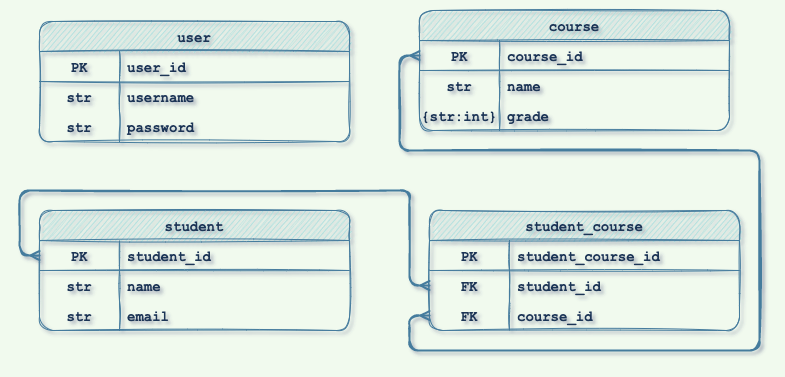

The diagram above was exported from draw.io. Its source (the exported page's mxGraphModel, read from the mxfile embedded in the PNG):
<mxGraphModel dx="928" dy="644" grid="1" gridSize="10" guides="1" tooltips="1" connect="1" arrows="1" fold="1" page="1" pageScale="1" pageWidth="850" pageHeight="1100" background="#F1FAEE" math="0" shadow="1">
  <root>
    <mxCell id="0" />
    <mxCell id="1" parent="0" />
    <mxCell id="dC2N3QiGY891kLOb4B-m-74" style="edgeStyle=orthogonalEdgeStyle;rounded=1;orthogonalLoop=1;jettySize=auto;html=1;entryX=0;entryY=0.5;entryDx=0;entryDy=0;startArrow=ERmany;startFill=0;endArrow=ERmany;endFill=0;exitX=0;exitY=0.5;exitDx=0;exitDy=0;fillColor=#A8DADC;strokeColor=#457B9D;strokeWidth=2;fontColor=#1D3557;labelBackgroundColor=#F1FAEE;sketch=1;fontSize=14;fontFamily=Courier New;fontStyle=1" parent="1" source="dC2N3QiGY891kLOb4B-m-118" target="dC2N3QiGY891kLOb4B-m-125" edge="1">
      <mxGeometry relative="1" as="geometry">
        <mxPoint x="370" y="356" as="sourcePoint" />
        <mxPoint x="440" y="165" as="targetPoint" />
        <Array as="points">
          <mxPoint x="430" y="335" />
          <mxPoint x="430" y="370" />
          <mxPoint x="780" y="370" />
          <mxPoint x="780" y="170" />
          <mxPoint x="420" y="170" />
          <mxPoint x="420" y="75" />
        </Array>
      </mxGeometry>
    </mxCell>
    <mxCell id="dC2N3QiGY891kLOb4B-m-78" style="edgeStyle=orthogonalEdgeStyle;rounded=1;orthogonalLoop=1;jettySize=auto;html=1;entryX=0;entryY=0.5;entryDx=0;entryDy=0;startArrow=ERmany;startFill=0;endArrow=ERmany;endFill=0;fillColor=#A8DADC;strokeColor=#457B9D;strokeWidth=2;fontColor=#1D3557;labelBackgroundColor=#F1FAEE;sketch=1;fontSize=14;fontFamily=Courier New;fontStyle=1;exitX=0;exitY=0.5;exitDx=0;exitDy=0;" parent="1" source="dC2N3QiGY891kLOb4B-m-99" target="dC2N3QiGY891kLOb4B-m-115" edge="1">
      <mxGeometry relative="1" as="geometry">
        <mxPoint x="60" y="365" as="sourcePoint" />
        <mxPoint x="370" y="326" as="targetPoint" />
        <Array as="points">
          <mxPoint x="40" y="275" />
          <mxPoint x="40" y="210" />
          <mxPoint x="430" y="210" />
          <mxPoint x="430" y="305" />
        </Array>
      </mxGeometry>
    </mxCell>
    <mxCell id="dC2N3QiGY891kLOb4B-m-98" value="student" style="shape=table;startSize=30;container=1;collapsible=1;childLayout=tableLayout;fixedRows=1;rowLines=0;fontStyle=1;align=center;resizeLast=1;rounded=1;sketch=1;strokeColor=#457B9D;fontFamily=Courier New;fontSize=14;fontColor=#1D3557;fillColor=#A8DADC;spacing=50;" parent="1" vertex="1">
      <mxGeometry x="60" y="230" width="310" height="120" as="geometry" />
    </mxCell>
    <mxCell id="dC2N3QiGY891kLOb4B-m-99" value="" style="shape=tableRow;horizontal=0;startSize=0;swimlaneHead=0;swimlaneBody=0;fillColor=none;collapsible=0;dropTarget=0;points=[[0,0.5],[1,0.5]];portConstraint=eastwest;top=0;left=0;right=0;bottom=1;rounded=1;sketch=1;strokeColor=#457B9D;fontFamily=Courier New;fontSize=14;fontColor=#1D3557;fontStyle=1" parent="dC2N3QiGY891kLOb4B-m-98" vertex="1">
      <mxGeometry y="30" width="310" height="30" as="geometry" />
    </mxCell>
    <mxCell id="dC2N3QiGY891kLOb4B-m-100" value="PK" style="shape=partialRectangle;connectable=0;fillColor=none;top=0;left=0;bottom=0;right=0;fontStyle=1;overflow=hidden;rounded=1;sketch=1;strokeColor=#457B9D;fontFamily=Courier New;fontSize=14;fontColor=#1D3557;startSize=0;" parent="dC2N3QiGY891kLOb4B-m-99" vertex="1">
      <mxGeometry width="80" height="30" as="geometry">
        <mxRectangle width="80" height="30" as="alternateBounds" />
      </mxGeometry>
    </mxCell>
    <mxCell id="dC2N3QiGY891kLOb4B-m-101" value="student_id" style="shape=partialRectangle;connectable=0;fillColor=none;top=0;left=0;bottom=0;right=0;align=left;spacingLeft=6;fontStyle=1;overflow=hidden;rounded=1;sketch=1;strokeColor=#457B9D;fontFamily=Courier New;fontSize=14;fontColor=#1D3557;startSize=0;" parent="dC2N3QiGY891kLOb4B-m-99" vertex="1">
      <mxGeometry x="80" width="230" height="30" as="geometry">
        <mxRectangle width="230" height="30" as="alternateBounds" />
      </mxGeometry>
    </mxCell>
    <mxCell id="dC2N3QiGY891kLOb4B-m-102" value="" style="shape=tableRow;horizontal=0;startSize=0;swimlaneHead=0;swimlaneBody=0;fillColor=none;collapsible=0;dropTarget=0;points=[[0,0.5],[1,0.5]];portConstraint=eastwest;top=0;left=0;right=0;bottom=0;rounded=1;sketch=1;strokeColor=#457B9D;fontFamily=Courier New;fontSize=14;fontColor=#1D3557;fontStyle=1" parent="dC2N3QiGY891kLOb4B-m-98" vertex="1">
      <mxGeometry y="60" width="310" height="30" as="geometry" />
    </mxCell>
    <mxCell id="dC2N3QiGY891kLOb4B-m-103" value="str" style="shape=partialRectangle;connectable=0;fillColor=none;top=0;left=0;bottom=0;right=0;editable=1;overflow=hidden;rounded=1;sketch=1;strokeColor=#457B9D;fontFamily=Courier New;fontSize=14;fontColor=#1D3557;startSize=0;fontStyle=1" parent="dC2N3QiGY891kLOb4B-m-102" vertex="1">
      <mxGeometry width="80" height="30" as="geometry">
        <mxRectangle width="80" height="30" as="alternateBounds" />
      </mxGeometry>
    </mxCell>
    <mxCell id="dC2N3QiGY891kLOb4B-m-104" value="name" style="shape=partialRectangle;connectable=0;fillColor=none;top=0;left=0;bottom=0;right=0;align=left;spacingLeft=6;overflow=hidden;rounded=1;sketch=1;strokeColor=#457B9D;fontFamily=Courier New;fontSize=14;fontColor=#1D3557;startSize=0;fontStyle=1" parent="dC2N3QiGY891kLOb4B-m-102" vertex="1">
      <mxGeometry x="80" width="230" height="30" as="geometry">
        <mxRectangle width="230" height="30" as="alternateBounds" />
      </mxGeometry>
    </mxCell>
    <mxCell id="dC2N3QiGY891kLOb4B-m-105" value="" style="shape=tableRow;horizontal=0;startSize=0;swimlaneHead=0;swimlaneBody=0;fillColor=none;collapsible=0;dropTarget=0;points=[[0,0.5],[1,0.5]];portConstraint=eastwest;top=0;left=0;right=0;bottom=0;rounded=1;sketch=1;strokeColor=#457B9D;fontFamily=Courier New;fontSize=14;fontColor=#1D3557;fontStyle=1" parent="dC2N3QiGY891kLOb4B-m-98" vertex="1">
      <mxGeometry y="90" width="310" height="30" as="geometry" />
    </mxCell>
    <mxCell id="dC2N3QiGY891kLOb4B-m-106" value="str" style="shape=partialRectangle;connectable=0;fillColor=none;top=0;left=0;bottom=0;right=0;editable=1;overflow=hidden;rounded=1;sketch=1;strokeColor=#457B9D;fontFamily=Courier New;fontSize=14;fontColor=#1D3557;startSize=0;fontStyle=1" parent="dC2N3QiGY891kLOb4B-m-105" vertex="1">
      <mxGeometry width="80" height="30" as="geometry">
        <mxRectangle width="80" height="30" as="alternateBounds" />
      </mxGeometry>
    </mxCell>
    <mxCell id="dC2N3QiGY891kLOb4B-m-107" value="email" style="shape=partialRectangle;connectable=0;fillColor=none;top=0;left=0;bottom=0;right=0;align=left;spacingLeft=6;overflow=hidden;rounded=1;sketch=1;strokeColor=#457B9D;fontFamily=Courier New;fontSize=14;fontColor=#1D3557;startSize=0;fontStyle=1" parent="dC2N3QiGY891kLOb4B-m-105" vertex="1">
      <mxGeometry x="80" width="230" height="30" as="geometry">
        <mxRectangle width="230" height="30" as="alternateBounds" />
      </mxGeometry>
    </mxCell>
    <mxCell id="dC2N3QiGY891kLOb4B-m-111" value="student_course" style="shape=table;startSize=30;container=1;collapsible=1;childLayout=tableLayout;fixedRows=1;rowLines=0;fontStyle=1;align=center;resizeLast=1;rounded=1;sketch=1;strokeColor=#457B9D;fontFamily=Courier New;fontSize=14;fontColor=#1D3557;fillColor=#A8DADC;" parent="1" vertex="1">
      <mxGeometry x="450" y="230" width="310" height="120" as="geometry" />
    </mxCell>
    <mxCell id="dC2N3QiGY891kLOb4B-m-112" value="" style="shape=tableRow;horizontal=0;startSize=0;swimlaneHead=0;swimlaneBody=0;fillColor=none;collapsible=0;dropTarget=0;points=[[0,0.5],[1,0.5]];portConstraint=eastwest;top=0;left=0;right=0;bottom=1;rounded=1;sketch=1;strokeColor=#457B9D;fontFamily=Courier New;fontSize=14;fontColor=#1D3557;fontStyle=1" parent="dC2N3QiGY891kLOb4B-m-111" vertex="1">
      <mxGeometry y="30" width="310" height="30" as="geometry" />
    </mxCell>
    <mxCell id="dC2N3QiGY891kLOb4B-m-113" value="PK" style="shape=partialRectangle;connectable=0;fillColor=none;top=0;left=0;bottom=0;right=0;fontStyle=1;overflow=hidden;rounded=1;sketch=1;strokeColor=#457B9D;fontFamily=Courier New;fontSize=14;fontColor=#1D3557;startSize=0;" parent="dC2N3QiGY891kLOb4B-m-112" vertex="1">
      <mxGeometry width="80" height="30" as="geometry">
        <mxRectangle width="80" height="30" as="alternateBounds" />
      </mxGeometry>
    </mxCell>
    <mxCell id="dC2N3QiGY891kLOb4B-m-114" value="student_course_id" style="shape=partialRectangle;connectable=0;fillColor=none;top=0;left=0;bottom=0;right=0;align=left;spacingLeft=6;fontStyle=1;overflow=hidden;rounded=1;sketch=1;strokeColor=#457B9D;fontFamily=Courier New;fontSize=14;fontColor=#1D3557;startSize=0;" parent="dC2N3QiGY891kLOb4B-m-112" vertex="1">
      <mxGeometry x="80" width="230" height="30" as="geometry">
        <mxRectangle width="230" height="30" as="alternateBounds" />
      </mxGeometry>
    </mxCell>
    <mxCell id="dC2N3QiGY891kLOb4B-m-115" value="" style="shape=tableRow;horizontal=0;startSize=0;swimlaneHead=0;swimlaneBody=0;fillColor=none;collapsible=0;dropTarget=0;points=[[0,0.5],[1,0.5]];portConstraint=eastwest;top=0;left=0;right=0;bottom=0;rounded=1;sketch=1;strokeColor=#457B9D;fontFamily=Courier New;fontSize=14;fontColor=#1D3557;fontStyle=1" parent="dC2N3QiGY891kLOb4B-m-111" vertex="1">
      <mxGeometry y="60" width="310" height="30" as="geometry" />
    </mxCell>
    <mxCell id="dC2N3QiGY891kLOb4B-m-116" value="FK" style="shape=partialRectangle;connectable=0;fillColor=none;top=0;left=0;bottom=0;right=0;editable=1;overflow=hidden;rounded=1;sketch=1;strokeColor=#457B9D;fontFamily=Courier New;fontSize=14;fontColor=#1D3557;startSize=0;fontStyle=1" parent="dC2N3QiGY891kLOb4B-m-115" vertex="1">
      <mxGeometry width="80" height="30" as="geometry">
        <mxRectangle width="80" height="30" as="alternateBounds" />
      </mxGeometry>
    </mxCell>
    <mxCell id="dC2N3QiGY891kLOb4B-m-117" value="student_id" style="shape=partialRectangle;connectable=0;fillColor=none;top=0;left=0;bottom=0;right=0;align=left;spacingLeft=6;overflow=hidden;rounded=1;sketch=1;strokeColor=#457B9D;fontFamily=Courier New;fontSize=14;fontColor=#1D3557;startSize=0;fontStyle=1" parent="dC2N3QiGY891kLOb4B-m-115" vertex="1">
      <mxGeometry x="80" width="230" height="30" as="geometry">
        <mxRectangle width="230" height="30" as="alternateBounds" />
      </mxGeometry>
    </mxCell>
    <mxCell id="dC2N3QiGY891kLOb4B-m-118" value="" style="shape=tableRow;horizontal=0;startSize=0;swimlaneHead=0;swimlaneBody=0;fillColor=none;collapsible=0;dropTarget=0;points=[[0,0.5],[1,0.5]];portConstraint=eastwest;top=0;left=0;right=0;bottom=0;rounded=1;sketch=1;strokeColor=#457B9D;fontFamily=Courier New;fontSize=14;fontColor=#1D3557;fontStyle=1" parent="dC2N3QiGY891kLOb4B-m-111" vertex="1">
      <mxGeometry y="90" width="310" height="30" as="geometry" />
    </mxCell>
    <mxCell id="dC2N3QiGY891kLOb4B-m-119" value="FK" style="shape=partialRectangle;connectable=0;fillColor=none;top=0;left=0;bottom=0;right=0;editable=1;overflow=hidden;rounded=1;sketch=1;strokeColor=#457B9D;fontFamily=Courier New;fontSize=14;fontColor=#1D3557;startSize=0;fontStyle=1" parent="dC2N3QiGY891kLOb4B-m-118" vertex="1">
      <mxGeometry width="80" height="30" as="geometry">
        <mxRectangle width="80" height="30" as="alternateBounds" />
      </mxGeometry>
    </mxCell>
    <mxCell id="dC2N3QiGY891kLOb4B-m-120" value="course_id" style="shape=partialRectangle;connectable=0;fillColor=none;top=0;left=0;bottom=0;right=0;align=left;spacingLeft=6;overflow=hidden;rounded=1;sketch=1;strokeColor=#457B9D;fontFamily=Courier New;fontSize=14;fontColor=#1D3557;startSize=0;fontStyle=1" parent="dC2N3QiGY891kLOb4B-m-118" vertex="1">
      <mxGeometry x="80" width="230" height="30" as="geometry">
        <mxRectangle width="230" height="30" as="alternateBounds" />
      </mxGeometry>
    </mxCell>
    <mxCell id="dC2N3QiGY891kLOb4B-m-124" value="course" style="shape=table;startSize=30;container=1;collapsible=1;childLayout=tableLayout;fixedRows=1;rowLines=0;fontStyle=1;align=center;resizeLast=1;rounded=1;sketch=1;strokeColor=#457B9D;fontFamily=Courier New;fontSize=14;fontColor=#1D3557;fillColor=#A8DADC;" parent="1" vertex="1">
      <mxGeometry x="440" y="30" width="310" height="120" as="geometry" />
    </mxCell>
    <mxCell id="dC2N3QiGY891kLOb4B-m-125" value="" style="shape=tableRow;horizontal=0;startSize=0;swimlaneHead=0;swimlaneBody=0;fillColor=none;collapsible=0;dropTarget=0;points=[[0,0.5],[1,0.5]];portConstraint=eastwest;top=0;left=0;right=0;bottom=1;rounded=1;sketch=1;strokeColor=#457B9D;fontFamily=Courier New;fontSize=14;fontColor=#1D3557;fontStyle=1" parent="dC2N3QiGY891kLOb4B-m-124" vertex="1">
      <mxGeometry y="30" width="310" height="30" as="geometry" />
    </mxCell>
    <mxCell id="dC2N3QiGY891kLOb4B-m-126" value="PK" style="shape=partialRectangle;connectable=0;fillColor=none;top=0;left=0;bottom=0;right=0;fontStyle=1;overflow=hidden;rounded=1;sketch=1;strokeColor=#457B9D;fontFamily=Courier New;fontSize=14;fontColor=#1D3557;startSize=0;" parent="dC2N3QiGY891kLOb4B-m-125" vertex="1">
      <mxGeometry width="80" height="30" as="geometry">
        <mxRectangle width="80" height="30" as="alternateBounds" />
      </mxGeometry>
    </mxCell>
    <mxCell id="dC2N3QiGY891kLOb4B-m-127" value="course_id" style="shape=partialRectangle;connectable=0;fillColor=none;top=0;left=0;bottom=0;right=0;align=left;spacingLeft=6;fontStyle=1;overflow=hidden;rounded=1;sketch=1;strokeColor=#457B9D;fontFamily=Courier New;fontSize=14;fontColor=#1D3557;startSize=0;" parent="dC2N3QiGY891kLOb4B-m-125" vertex="1">
      <mxGeometry x="80" width="230" height="30" as="geometry">
        <mxRectangle width="230" height="30" as="alternateBounds" />
      </mxGeometry>
    </mxCell>
    <mxCell id="dC2N3QiGY891kLOb4B-m-128" value="" style="shape=tableRow;horizontal=0;startSize=0;swimlaneHead=0;swimlaneBody=0;fillColor=none;collapsible=0;dropTarget=0;points=[[0,0.5],[1,0.5]];portConstraint=eastwest;top=0;left=0;right=0;bottom=0;rounded=1;sketch=1;strokeColor=#457B9D;fontFamily=Courier New;fontSize=14;fontColor=#1D3557;fontStyle=1" parent="dC2N3QiGY891kLOb4B-m-124" vertex="1">
      <mxGeometry y="60" width="310" height="30" as="geometry" />
    </mxCell>
    <mxCell id="dC2N3QiGY891kLOb4B-m-129" value="str" style="shape=partialRectangle;connectable=0;fillColor=none;top=0;left=0;bottom=0;right=0;editable=1;overflow=hidden;rounded=1;sketch=1;strokeColor=#457B9D;fontFamily=Courier New;fontSize=14;fontColor=#1D3557;startSize=0;fontStyle=1" parent="dC2N3QiGY891kLOb4B-m-128" vertex="1">
      <mxGeometry width="80" height="30" as="geometry">
        <mxRectangle width="80" height="30" as="alternateBounds" />
      </mxGeometry>
    </mxCell>
    <mxCell id="dC2N3QiGY891kLOb4B-m-130" value="name" style="shape=partialRectangle;connectable=0;fillColor=none;top=0;left=0;bottom=0;right=0;align=left;spacingLeft=6;overflow=hidden;rounded=1;sketch=1;strokeColor=#457B9D;fontFamily=Courier New;fontSize=14;fontColor=#1D3557;startSize=0;fontStyle=1" parent="dC2N3QiGY891kLOb4B-m-128" vertex="1">
      <mxGeometry x="80" width="230" height="30" as="geometry">
        <mxRectangle width="230" height="30" as="alternateBounds" />
      </mxGeometry>
    </mxCell>
    <mxCell id="dC2N3QiGY891kLOb4B-m-131" value="" style="shape=tableRow;horizontal=0;startSize=0;swimlaneHead=0;swimlaneBody=0;fillColor=none;collapsible=0;dropTarget=0;points=[[0,0.5],[1,0.5]];portConstraint=eastwest;top=0;left=0;right=0;bottom=0;rounded=1;sketch=1;strokeColor=#457B9D;fontFamily=Courier New;fontSize=14;fontColor=#1D3557;fontStyle=1" parent="dC2N3QiGY891kLOb4B-m-124" vertex="1">
      <mxGeometry y="90" width="310" height="30" as="geometry" />
    </mxCell>
    <mxCell id="dC2N3QiGY891kLOb4B-m-132" value="{str:int}" style="shape=partialRectangle;connectable=0;fillColor=none;top=0;left=0;bottom=0;right=0;editable=1;overflow=hidden;rounded=1;sketch=1;strokeColor=#457B9D;fontFamily=Courier New;fontSize=14;fontColor=#1D3557;startSize=0;fontStyle=1" parent="dC2N3QiGY891kLOb4B-m-131" vertex="1">
      <mxGeometry width="80" height="30" as="geometry">
        <mxRectangle width="80" height="30" as="alternateBounds" />
      </mxGeometry>
    </mxCell>
    <mxCell id="dC2N3QiGY891kLOb4B-m-133" value="grade" style="shape=partialRectangle;connectable=0;fillColor=none;top=0;left=0;bottom=0;right=0;align=left;spacingLeft=6;overflow=hidden;rounded=1;sketch=1;strokeColor=#457B9D;fontFamily=Courier New;fontSize=14;fontColor=#1D3557;startSize=0;fontStyle=1" parent="dC2N3QiGY891kLOb4B-m-131" vertex="1">
      <mxGeometry x="80" width="230" height="30" as="geometry">
        <mxRectangle width="230" height="30" as="alternateBounds" />
      </mxGeometry>
    </mxCell>
    <mxCell id="9I4MrFt74F8-i428hbHs-1" value="user" style="shape=table;startSize=30;container=1;collapsible=1;childLayout=tableLayout;fixedRows=1;rowLines=0;fontStyle=1;align=center;resizeLast=1;rounded=1;sketch=1;strokeColor=#457B9D;fontFamily=Courier New;fontSize=14;fontColor=#1D3557;fillColor=#A8DADC;" vertex="1" parent="1">
      <mxGeometry x="60" y="41" width="310" height="120" as="geometry" />
    </mxCell>
    <mxCell id="9I4MrFt74F8-i428hbHs-2" value="" style="shape=tableRow;horizontal=0;startSize=0;swimlaneHead=0;swimlaneBody=0;fillColor=none;collapsible=0;dropTarget=0;points=[[0,0.5],[1,0.5]];portConstraint=eastwest;top=0;left=0;right=0;bottom=1;rounded=1;sketch=1;strokeColor=#457B9D;fontFamily=Courier New;fontSize=14;fontColor=#1D3557;fontStyle=1" vertex="1" parent="9I4MrFt74F8-i428hbHs-1">
      <mxGeometry y="30" width="310" height="30" as="geometry" />
    </mxCell>
    <mxCell id="9I4MrFt74F8-i428hbHs-3" value="PK" style="shape=partialRectangle;connectable=0;fillColor=none;top=0;left=0;bottom=0;right=0;fontStyle=1;overflow=hidden;rounded=1;sketch=1;strokeColor=#457B9D;fontFamily=Courier New;fontSize=14;fontColor=#1D3557;startSize=0;" vertex="1" parent="9I4MrFt74F8-i428hbHs-2">
      <mxGeometry width="80" height="30" as="geometry">
        <mxRectangle width="80" height="30" as="alternateBounds" />
      </mxGeometry>
    </mxCell>
    <mxCell id="9I4MrFt74F8-i428hbHs-4" value="user_id" style="shape=partialRectangle;connectable=0;fillColor=none;top=0;left=0;bottom=0;right=0;align=left;spacingLeft=6;fontStyle=1;overflow=hidden;rounded=1;sketch=1;strokeColor=#457B9D;fontFamily=Courier New;fontSize=14;fontColor=#1D3557;startSize=0;" vertex="1" parent="9I4MrFt74F8-i428hbHs-2">
      <mxGeometry x="80" width="230" height="30" as="geometry">
        <mxRectangle width="230" height="30" as="alternateBounds" />
      </mxGeometry>
    </mxCell>
    <mxCell id="9I4MrFt74F8-i428hbHs-5" value="" style="shape=tableRow;horizontal=0;startSize=0;swimlaneHead=0;swimlaneBody=0;fillColor=none;collapsible=0;dropTarget=0;points=[[0,0.5],[1,0.5]];portConstraint=eastwest;top=0;left=0;right=0;bottom=0;rounded=1;sketch=1;strokeColor=#457B9D;fontFamily=Courier New;fontSize=14;fontColor=#1D3557;fontStyle=1" vertex="1" parent="9I4MrFt74F8-i428hbHs-1">
      <mxGeometry y="60" width="310" height="30" as="geometry" />
    </mxCell>
    <mxCell id="9I4MrFt74F8-i428hbHs-6" value="str" style="shape=partialRectangle;connectable=0;fillColor=none;top=0;left=0;bottom=0;right=0;editable=1;overflow=hidden;rounded=1;sketch=1;strokeColor=#457B9D;fontFamily=Courier New;fontSize=14;fontColor=#1D3557;startSize=0;fontStyle=1" vertex="1" parent="9I4MrFt74F8-i428hbHs-5">
      <mxGeometry width="80" height="30" as="geometry">
        <mxRectangle width="80" height="30" as="alternateBounds" />
      </mxGeometry>
    </mxCell>
    <mxCell id="9I4MrFt74F8-i428hbHs-7" value="username" style="shape=partialRectangle;connectable=0;fillColor=none;top=0;left=0;bottom=0;right=0;align=left;spacingLeft=6;overflow=hidden;rounded=1;sketch=1;strokeColor=#457B9D;fontFamily=Courier New;fontSize=14;fontColor=#1D3557;startSize=0;fontStyle=1" vertex="1" parent="9I4MrFt74F8-i428hbHs-5">
      <mxGeometry x="80" width="230" height="30" as="geometry">
        <mxRectangle width="230" height="30" as="alternateBounds" />
      </mxGeometry>
    </mxCell>
    <mxCell id="9I4MrFt74F8-i428hbHs-8" value="" style="shape=tableRow;horizontal=0;startSize=0;swimlaneHead=0;swimlaneBody=0;fillColor=none;collapsible=0;dropTarget=0;points=[[0,0.5],[1,0.5]];portConstraint=eastwest;top=0;left=0;right=0;bottom=0;rounded=1;sketch=1;strokeColor=#457B9D;fontFamily=Courier New;fontSize=14;fontColor=#1D3557;fontStyle=1" vertex="1" parent="9I4MrFt74F8-i428hbHs-1">
      <mxGeometry y="90" width="310" height="30" as="geometry" />
    </mxCell>
    <mxCell id="9I4MrFt74F8-i428hbHs-9" value="str" style="shape=partialRectangle;connectable=0;fillColor=none;top=0;left=0;bottom=0;right=0;editable=1;overflow=hidden;rounded=1;sketch=1;strokeColor=#457B9D;fontFamily=Courier New;fontSize=14;fontColor=#1D3557;startSize=0;fontStyle=1" vertex="1" parent="9I4MrFt74F8-i428hbHs-8">
      <mxGeometry width="80" height="30" as="geometry">
        <mxRectangle width="80" height="30" as="alternateBounds" />
      </mxGeometry>
    </mxCell>
    <mxCell id="9I4MrFt74F8-i428hbHs-10" value="password" style="shape=partialRectangle;connectable=0;fillColor=none;top=0;left=0;bottom=0;right=0;align=left;spacingLeft=6;overflow=hidden;rounded=1;sketch=1;strokeColor=#457B9D;fontFamily=Courier New;fontSize=14;fontColor=#1D3557;startSize=0;fontStyle=1" vertex="1" parent="9I4MrFt74F8-i428hbHs-8">
      <mxGeometry x="80" width="230" height="30" as="geometry">
        <mxRectangle width="230" height="30" as="alternateBounds" />
      </mxGeometry>
    </mxCell>
  </root>
</mxGraphModel>